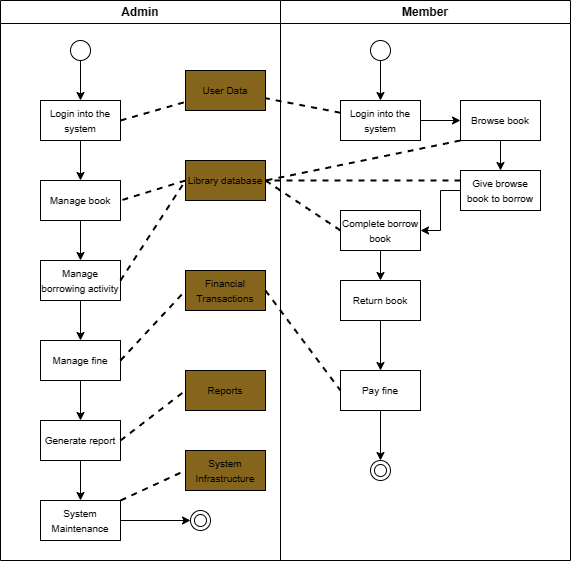

The diagram above was exported from draw.io. Its source (the exported page's mxGraphModel, read from the mxfile embedded in the PNG):
<mxGraphModel dx="835" dy="474" grid="1" gridSize="10" guides="1" tooltips="1" connect="1" arrows="1" fold="1" page="1" pageScale="1" pageWidth="850" pageHeight="1100" math="0" shadow="0">
  <root>
    <mxCell id="0" />
    <mxCell id="1" parent="0" />
    <mxCell id="72xBHVQKJBweaBBq_A6N-4" value="Admin" style="swimlane;whiteSpace=wrap;html=1;" vertex="1" parent="1">
      <mxGeometry x="160" y="80" width="280" height="560" as="geometry">
        <mxRectangle x="390" y="190" width="140" height="30" as="alternateBounds" />
      </mxGeometry>
    </mxCell>
    <mxCell id="72xBHVQKJBweaBBq_A6N-11" style="edgeStyle=orthogonalEdgeStyle;rounded=0;orthogonalLoop=1;jettySize=auto;html=1;entryX=0.5;entryY=0;entryDx=0;entryDy=0;" edge="1" parent="72xBHVQKJBweaBBq_A6N-4" source="72xBHVQKJBweaBBq_A6N-6" target="72xBHVQKJBweaBBq_A6N-8">
      <mxGeometry relative="1" as="geometry" />
    </mxCell>
    <mxCell id="72xBHVQKJBweaBBq_A6N-6" value="" style="ellipse;whiteSpace=wrap;html=1;aspect=fixed;" vertex="1" parent="72xBHVQKJBweaBBq_A6N-4">
      <mxGeometry x="70" y="40" width="20" height="20" as="geometry" />
    </mxCell>
    <mxCell id="72xBHVQKJBweaBBq_A6N-18" style="edgeStyle=orthogonalEdgeStyle;rounded=0;orthogonalLoop=1;jettySize=auto;html=1;" edge="1" parent="72xBHVQKJBweaBBq_A6N-4" source="72xBHVQKJBweaBBq_A6N-8" target="72xBHVQKJBweaBBq_A6N-14">
      <mxGeometry relative="1" as="geometry" />
    </mxCell>
    <mxCell id="72xBHVQKJBweaBBq_A6N-8" value="&lt;font style=&quot;font-size: 10px;&quot;&gt;Login into the system&lt;/font&gt;" style="rounded=0;whiteSpace=wrap;html=1;" vertex="1" parent="72xBHVQKJBweaBBq_A6N-4">
      <mxGeometry x="40" y="100" width="80" height="40" as="geometry" />
    </mxCell>
    <mxCell id="72xBHVQKJBweaBBq_A6N-19" style="edgeStyle=orthogonalEdgeStyle;rounded=0;orthogonalLoop=1;jettySize=auto;html=1;" edge="1" parent="72xBHVQKJBweaBBq_A6N-4" source="72xBHVQKJBweaBBq_A6N-14" target="72xBHVQKJBweaBBq_A6N-15">
      <mxGeometry relative="1" as="geometry" />
    </mxCell>
    <mxCell id="72xBHVQKJBweaBBq_A6N-14" value="&lt;font style=&quot;font-size: 10px;&quot;&gt;Manage book&lt;/font&gt;" style="rounded=0;whiteSpace=wrap;html=1;" vertex="1" parent="72xBHVQKJBweaBBq_A6N-4">
      <mxGeometry x="40" y="180" width="80" height="40" as="geometry" />
    </mxCell>
    <mxCell id="72xBHVQKJBweaBBq_A6N-20" style="edgeStyle=orthogonalEdgeStyle;rounded=0;orthogonalLoop=1;jettySize=auto;html=1;" edge="1" parent="72xBHVQKJBweaBBq_A6N-4" source="72xBHVQKJBweaBBq_A6N-15" target="72xBHVQKJBweaBBq_A6N-16">
      <mxGeometry relative="1" as="geometry" />
    </mxCell>
    <mxCell id="72xBHVQKJBweaBBq_A6N-15" value="&lt;font style=&quot;font-size: 10px;&quot;&gt;Manage borrowing activity&lt;/font&gt;" style="rounded=0;whiteSpace=wrap;html=1;" vertex="1" parent="72xBHVQKJBweaBBq_A6N-4">
      <mxGeometry x="40" y="260" width="80" height="40" as="geometry" />
    </mxCell>
    <mxCell id="72xBHVQKJBweaBBq_A6N-21" style="edgeStyle=orthogonalEdgeStyle;rounded=0;orthogonalLoop=1;jettySize=auto;html=1;" edge="1" parent="72xBHVQKJBweaBBq_A6N-4" source="72xBHVQKJBweaBBq_A6N-16" target="72xBHVQKJBweaBBq_A6N-17">
      <mxGeometry relative="1" as="geometry" />
    </mxCell>
    <mxCell id="72xBHVQKJBweaBBq_A6N-16" value="&lt;font style=&quot;font-size: 10px;&quot;&gt;Manage fine&lt;/font&gt;" style="rounded=0;whiteSpace=wrap;html=1;" vertex="1" parent="72xBHVQKJBweaBBq_A6N-4">
      <mxGeometry x="40" y="340" width="80" height="40" as="geometry" />
    </mxCell>
    <mxCell id="72xBHVQKJBweaBBq_A6N-24" style="edgeStyle=orthogonalEdgeStyle;rounded=0;orthogonalLoop=1;jettySize=auto;html=1;" edge="1" parent="72xBHVQKJBweaBBq_A6N-4" source="72xBHVQKJBweaBBq_A6N-17" target="72xBHVQKJBweaBBq_A6N-37">
      <mxGeometry relative="1" as="geometry" />
    </mxCell>
    <mxCell id="72xBHVQKJBweaBBq_A6N-17" value="&lt;font style=&quot;font-size: 10px;&quot;&gt;Generate report&lt;/font&gt;" style="rounded=0;whiteSpace=wrap;html=1;" vertex="1" parent="72xBHVQKJBweaBBq_A6N-4">
      <mxGeometry x="40" y="420" width="80" height="40" as="geometry" />
    </mxCell>
    <mxCell id="72xBHVQKJBweaBBq_A6N-23" value="" style="ellipse;html=1;shape=endState;fillColor=#FFFFFF;strokeColor=#020500;" vertex="1" parent="72xBHVQKJBweaBBq_A6N-4">
      <mxGeometry x="190" y="510" width="20" height="20" as="geometry" />
    </mxCell>
    <mxCell id="72xBHVQKJBweaBBq_A6N-38" style="edgeStyle=orthogonalEdgeStyle;rounded=0;orthogonalLoop=1;jettySize=auto;html=1;entryX=0;entryY=0.5;entryDx=0;entryDy=0;" edge="1" parent="72xBHVQKJBweaBBq_A6N-4" source="72xBHVQKJBweaBBq_A6N-37" target="72xBHVQKJBweaBBq_A6N-23">
      <mxGeometry relative="1" as="geometry" />
    </mxCell>
    <mxCell id="72xBHVQKJBweaBBq_A6N-37" value="&lt;font style=&quot;font-size: 10px;&quot;&gt;System Maintenance&lt;/font&gt;" style="rounded=0;whiteSpace=wrap;html=1;" vertex="1" parent="72xBHVQKJBweaBBq_A6N-4">
      <mxGeometry x="40" y="500" width="80" height="40" as="geometry" />
    </mxCell>
    <mxCell id="72xBHVQKJBweaBBq_A6N-39" value="&lt;font style=&quot;font-size: 10px;&quot;&gt;User Data&lt;/font&gt;" style="rounded=0;whiteSpace=wrap;html=1;fillColor=#85651C;" vertex="1" parent="72xBHVQKJBweaBBq_A6N-4">
      <mxGeometry x="185" y="70" width="80" height="40" as="geometry" />
    </mxCell>
    <mxCell id="72xBHVQKJBweaBBq_A6N-40" value="" style="endArrow=none;dashed=1;html=1;strokeWidth=2;rounded=0;exitX=1;exitY=0.5;exitDx=0;exitDy=0;" edge="1" parent="72xBHVQKJBweaBBq_A6N-4" source="72xBHVQKJBweaBBq_A6N-8" target="72xBHVQKJBweaBBq_A6N-39">
      <mxGeometry width="50" height="50" relative="1" as="geometry">
        <mxPoint x="250" y="170" as="sourcePoint" />
        <mxPoint x="180" y="120" as="targetPoint" />
      </mxGeometry>
    </mxCell>
    <mxCell id="72xBHVQKJBweaBBq_A6N-44" value="&lt;font style=&quot;font-size: 10px;&quot;&gt;Library database&lt;/font&gt;" style="rounded=0;whiteSpace=wrap;html=1;fillColor=#85651C;" vertex="1" parent="72xBHVQKJBweaBBq_A6N-4">
      <mxGeometry x="185" y="160" width="80" height="40" as="geometry" />
    </mxCell>
    <mxCell id="72xBHVQKJBweaBBq_A6N-45" value="" style="endArrow=none;dashed=1;html=1;strokeWidth=2;rounded=0;exitX=0;exitY=0.5;exitDx=0;exitDy=0;entryX=1;entryY=0.5;entryDx=0;entryDy=0;" edge="1" parent="72xBHVQKJBweaBBq_A6N-4" source="72xBHVQKJBweaBBq_A6N-44" target="72xBHVQKJBweaBBq_A6N-14">
      <mxGeometry width="50" height="50" relative="1" as="geometry">
        <mxPoint x="130" y="130" as="sourcePoint" />
        <mxPoint x="195" y="111" as="targetPoint" />
      </mxGeometry>
    </mxCell>
    <mxCell id="72xBHVQKJBweaBBq_A6N-46" value="" style="endArrow=none;dashed=1;html=1;strokeWidth=2;rounded=0;exitX=1;exitY=0.5;exitDx=0;exitDy=0;entryX=0;entryY=0.5;entryDx=0;entryDy=0;" edge="1" parent="72xBHVQKJBweaBBq_A6N-4" source="72xBHVQKJBweaBBq_A6N-15" target="72xBHVQKJBweaBBq_A6N-44">
      <mxGeometry width="50" height="50" relative="1" as="geometry">
        <mxPoint x="140" y="140" as="sourcePoint" />
        <mxPoint x="205" y="121" as="targetPoint" />
      </mxGeometry>
    </mxCell>
    <mxCell id="72xBHVQKJBweaBBq_A6N-52" value="&lt;span style=&quot;font-size: 10px;&quot;&gt;Financial Transactions&lt;/span&gt;" style="rounded=0;whiteSpace=wrap;html=1;fillColor=#85651C;" vertex="1" parent="72xBHVQKJBweaBBq_A6N-4">
      <mxGeometry x="185" y="270" width="80" height="40" as="geometry" />
    </mxCell>
    <mxCell id="72xBHVQKJBweaBBq_A6N-54" value="" style="endArrow=none;dashed=1;html=1;strokeWidth=2;rounded=0;exitX=1;exitY=0.5;exitDx=0;exitDy=0;entryX=0;entryY=0.5;entryDx=0;entryDy=0;" edge="1" parent="72xBHVQKJBweaBBq_A6N-4" source="72xBHVQKJBweaBBq_A6N-16" target="72xBHVQKJBweaBBq_A6N-52">
      <mxGeometry width="50" height="50" relative="1" as="geometry">
        <mxPoint x="130" y="130" as="sourcePoint" />
        <mxPoint x="195" y="111" as="targetPoint" />
      </mxGeometry>
    </mxCell>
    <mxCell id="72xBHVQKJBweaBBq_A6N-56" value="&lt;span style=&quot;font-size: 10px;&quot;&gt;Reports&lt;/span&gt;" style="rounded=0;whiteSpace=wrap;html=1;fillColor=#85651C;" vertex="1" parent="72xBHVQKJBweaBBq_A6N-4">
      <mxGeometry x="185" y="370" width="80" height="40" as="geometry" />
    </mxCell>
    <mxCell id="72xBHVQKJBweaBBq_A6N-58" value="&lt;span style=&quot;font-size: 10px;&quot;&gt;System Infrastructure&lt;/span&gt;" style="rounded=0;whiteSpace=wrap;html=1;fillColor=#85651C;" vertex="1" parent="72xBHVQKJBweaBBq_A6N-4">
      <mxGeometry x="185" y="450" width="80" height="40" as="geometry" />
    </mxCell>
    <mxCell id="72xBHVQKJBweaBBq_A6N-59" value="" style="endArrow=none;dashed=1;html=1;strokeWidth=2;rounded=0;exitX=1;exitY=0;exitDx=0;exitDy=0;entryX=0;entryY=0.5;entryDx=0;entryDy=0;" edge="1" parent="72xBHVQKJBweaBBq_A6N-4" source="72xBHVQKJBweaBBq_A6N-37" target="72xBHVQKJBweaBBq_A6N-58">
      <mxGeometry width="50" height="50" relative="1" as="geometry">
        <mxPoint x="130" y="370" as="sourcePoint" />
        <mxPoint x="195" y="300" as="targetPoint" />
      </mxGeometry>
    </mxCell>
    <mxCell id="72xBHVQKJBweaBBq_A6N-60" value="" style="endArrow=none;dashed=1;html=1;strokeWidth=2;rounded=0;exitX=1;exitY=0.5;exitDx=0;exitDy=0;entryX=0;entryY=0.5;entryDx=0;entryDy=0;" edge="1" parent="72xBHVQKJBweaBBq_A6N-4" source="72xBHVQKJBweaBBq_A6N-17" target="72xBHVQKJBweaBBq_A6N-56">
      <mxGeometry width="50" height="50" relative="1" as="geometry">
        <mxPoint x="140" y="380" as="sourcePoint" />
        <mxPoint x="205" y="310" as="targetPoint" />
      </mxGeometry>
    </mxCell>
    <mxCell id="72xBHVQKJBweaBBq_A6N-5" value="Member" style="swimlane;whiteSpace=wrap;html=1;" vertex="1" parent="1">
      <mxGeometry x="440" y="80" width="290" height="560" as="geometry" />
    </mxCell>
    <mxCell id="72xBHVQKJBweaBBq_A6N-13" style="edgeStyle=orthogonalEdgeStyle;rounded=0;orthogonalLoop=1;jettySize=auto;html=1;entryX=0.5;entryY=0;entryDx=0;entryDy=0;" edge="1" parent="72xBHVQKJBweaBBq_A6N-5" source="72xBHVQKJBweaBBq_A6N-7" target="72xBHVQKJBweaBBq_A6N-12">
      <mxGeometry relative="1" as="geometry" />
    </mxCell>
    <mxCell id="72xBHVQKJBweaBBq_A6N-7" value="" style="ellipse;whiteSpace=wrap;html=1;aspect=fixed;" vertex="1" parent="72xBHVQKJBweaBBq_A6N-5">
      <mxGeometry x="90" y="40" width="20" height="20" as="geometry" />
    </mxCell>
    <mxCell id="72xBHVQKJBweaBBq_A6N-31" style="edgeStyle=orthogonalEdgeStyle;rounded=0;orthogonalLoop=1;jettySize=auto;html=1;entryX=0;entryY=0.5;entryDx=0;entryDy=0;" edge="1" parent="72xBHVQKJBweaBBq_A6N-5" source="72xBHVQKJBweaBBq_A6N-12" target="72xBHVQKJBweaBBq_A6N-25">
      <mxGeometry relative="1" as="geometry" />
    </mxCell>
    <mxCell id="72xBHVQKJBweaBBq_A6N-12" value="&lt;font style=&quot;font-size: 10px;&quot;&gt;Login into the system&lt;/font&gt;" style="rounded=0;whiteSpace=wrap;html=1;" vertex="1" parent="72xBHVQKJBweaBBq_A6N-5">
      <mxGeometry x="60" y="100" width="80" height="40" as="geometry" />
    </mxCell>
    <mxCell id="72xBHVQKJBweaBBq_A6N-32" style="edgeStyle=orthogonalEdgeStyle;rounded=0;orthogonalLoop=1;jettySize=auto;html=1;entryX=0.5;entryY=0;entryDx=0;entryDy=0;" edge="1" parent="72xBHVQKJBweaBBq_A6N-5" source="72xBHVQKJBweaBBq_A6N-25" target="72xBHVQKJBweaBBq_A6N-26">
      <mxGeometry relative="1" as="geometry" />
    </mxCell>
    <mxCell id="72xBHVQKJBweaBBq_A6N-25" value="&lt;font style=&quot;font-size: 10px;&quot;&gt;Browse book&lt;/font&gt;" style="rounded=0;whiteSpace=wrap;html=1;" vertex="1" parent="72xBHVQKJBweaBBq_A6N-5">
      <mxGeometry x="180" y="100" width="80" height="40" as="geometry" />
    </mxCell>
    <mxCell id="72xBHVQKJBweaBBq_A6N-33" style="edgeStyle=orthogonalEdgeStyle;rounded=0;orthogonalLoop=1;jettySize=auto;html=1;entryX=1;entryY=0.5;entryDx=0;entryDy=0;" edge="1" parent="72xBHVQKJBweaBBq_A6N-5" source="72xBHVQKJBweaBBq_A6N-26" target="72xBHVQKJBweaBBq_A6N-27">
      <mxGeometry relative="1" as="geometry" />
    </mxCell>
    <mxCell id="72xBHVQKJBweaBBq_A6N-26" value="&lt;font style=&quot;font-size: 10px;&quot;&gt;Give browse book to borrow&lt;/font&gt;" style="rounded=0;whiteSpace=wrap;html=1;" vertex="1" parent="72xBHVQKJBweaBBq_A6N-5">
      <mxGeometry x="180" y="170" width="80" height="40" as="geometry" />
    </mxCell>
    <mxCell id="72xBHVQKJBweaBBq_A6N-34" style="edgeStyle=orthogonalEdgeStyle;rounded=0;orthogonalLoop=1;jettySize=auto;html=1;" edge="1" parent="72xBHVQKJBweaBBq_A6N-5" source="72xBHVQKJBweaBBq_A6N-27" target="72xBHVQKJBweaBBq_A6N-28">
      <mxGeometry relative="1" as="geometry" />
    </mxCell>
    <mxCell id="72xBHVQKJBweaBBq_A6N-27" value="&lt;font style=&quot;font-size: 10px;&quot;&gt;Complete borrow book&lt;/font&gt;" style="rounded=0;whiteSpace=wrap;html=1;" vertex="1" parent="72xBHVQKJBweaBBq_A6N-5">
      <mxGeometry x="60" y="210" width="80" height="40" as="geometry" />
    </mxCell>
    <mxCell id="72xBHVQKJBweaBBq_A6N-35" style="edgeStyle=orthogonalEdgeStyle;rounded=0;orthogonalLoop=1;jettySize=auto;html=1;" edge="1" parent="72xBHVQKJBweaBBq_A6N-5" source="72xBHVQKJBweaBBq_A6N-28" target="72xBHVQKJBweaBBq_A6N-29">
      <mxGeometry relative="1" as="geometry" />
    </mxCell>
    <mxCell id="72xBHVQKJBweaBBq_A6N-28" value="&lt;font style=&quot;font-size: 10px;&quot;&gt;Return book&lt;/font&gt;" style="rounded=0;whiteSpace=wrap;html=1;" vertex="1" parent="72xBHVQKJBweaBBq_A6N-5">
      <mxGeometry x="60" y="280" width="80" height="40" as="geometry" />
    </mxCell>
    <mxCell id="72xBHVQKJBweaBBq_A6N-36" style="edgeStyle=orthogonalEdgeStyle;rounded=0;orthogonalLoop=1;jettySize=auto;html=1;entryX=0.5;entryY=0;entryDx=0;entryDy=0;" edge="1" parent="72xBHVQKJBweaBBq_A6N-5" source="72xBHVQKJBweaBBq_A6N-29" target="72xBHVQKJBweaBBq_A6N-30">
      <mxGeometry relative="1" as="geometry" />
    </mxCell>
    <mxCell id="72xBHVQKJBweaBBq_A6N-29" value="&lt;span style=&quot;font-size: 10px;&quot;&gt;Pay fine&lt;/span&gt;" style="rounded=0;whiteSpace=wrap;html=1;" vertex="1" parent="72xBHVQKJBweaBBq_A6N-5">
      <mxGeometry x="60" y="370" width="80" height="40" as="geometry" />
    </mxCell>
    <mxCell id="72xBHVQKJBweaBBq_A6N-30" value="" style="ellipse;html=1;shape=endState;fillColor=#FFFFFF;strokeColor=#020500;" vertex="1" parent="72xBHVQKJBweaBBq_A6N-5">
      <mxGeometry x="90" y="460" width="20" height="20" as="geometry" />
    </mxCell>
    <mxCell id="72xBHVQKJBweaBBq_A6N-43" value="" style="endArrow=none;dashed=1;html=1;strokeWidth=2;rounded=0;" edge="1" parent="1" source="72xBHVQKJBweaBBq_A6N-12" target="72xBHVQKJBweaBBq_A6N-39">
      <mxGeometry width="50" height="50" relative="1" as="geometry">
        <mxPoint x="290" y="210" as="sourcePoint" />
        <mxPoint x="355" y="210" as="targetPoint" />
      </mxGeometry>
    </mxCell>
    <mxCell id="72xBHVQKJBweaBBq_A6N-48" value="" style="endArrow=none;dashed=1;html=1;strokeWidth=2;rounded=0;exitX=0;exitY=1;exitDx=0;exitDy=0;entryX=1;entryY=0.5;entryDx=0;entryDy=0;" edge="1" parent="1" source="72xBHVQKJBweaBBq_A6N-25" target="72xBHVQKJBweaBBq_A6N-44">
      <mxGeometry width="50" height="50" relative="1" as="geometry">
        <mxPoint x="320" y="240" as="sourcePoint" />
        <mxPoint x="385" y="221" as="targetPoint" />
      </mxGeometry>
    </mxCell>
    <mxCell id="72xBHVQKJBweaBBq_A6N-50" value="" style="endArrow=none;dashed=1;html=1;strokeWidth=2;rounded=0;exitX=0;exitY=0.25;exitDx=0;exitDy=0;entryX=1;entryY=0.5;entryDx=0;entryDy=0;" edge="1" parent="1" source="72xBHVQKJBweaBBq_A6N-26" target="72xBHVQKJBweaBBq_A6N-44">
      <mxGeometry width="50" height="50" relative="1" as="geometry">
        <mxPoint x="330" y="250" as="sourcePoint" />
        <mxPoint x="395" y="231" as="targetPoint" />
      </mxGeometry>
    </mxCell>
    <mxCell id="72xBHVQKJBweaBBq_A6N-51" value="" style="endArrow=none;dashed=1;html=1;strokeWidth=2;rounded=0;exitX=1;exitY=0.5;exitDx=0;exitDy=0;entryX=0;entryY=0.5;entryDx=0;entryDy=0;" edge="1" parent="1" source="72xBHVQKJBweaBBq_A6N-44" target="72xBHVQKJBweaBBq_A6N-27">
      <mxGeometry width="50" height="50" relative="1" as="geometry">
        <mxPoint x="340" y="260" as="sourcePoint" />
        <mxPoint x="405" y="241" as="targetPoint" />
      </mxGeometry>
    </mxCell>
    <mxCell id="72xBHVQKJBweaBBq_A6N-55" value="" style="endArrow=none;dashed=1;html=1;strokeWidth=2;rounded=0;exitX=1;exitY=0.5;exitDx=0;exitDy=0;entryX=0;entryY=0.5;entryDx=0;entryDy=0;" edge="1" parent="1" source="72xBHVQKJBweaBBq_A6N-52" target="72xBHVQKJBweaBBq_A6N-29">
      <mxGeometry width="50" height="50" relative="1" as="geometry">
        <mxPoint x="300" y="220" as="sourcePoint" />
        <mxPoint x="365" y="201" as="targetPoint" />
      </mxGeometry>
    </mxCell>
  </root>
</mxGraphModel>